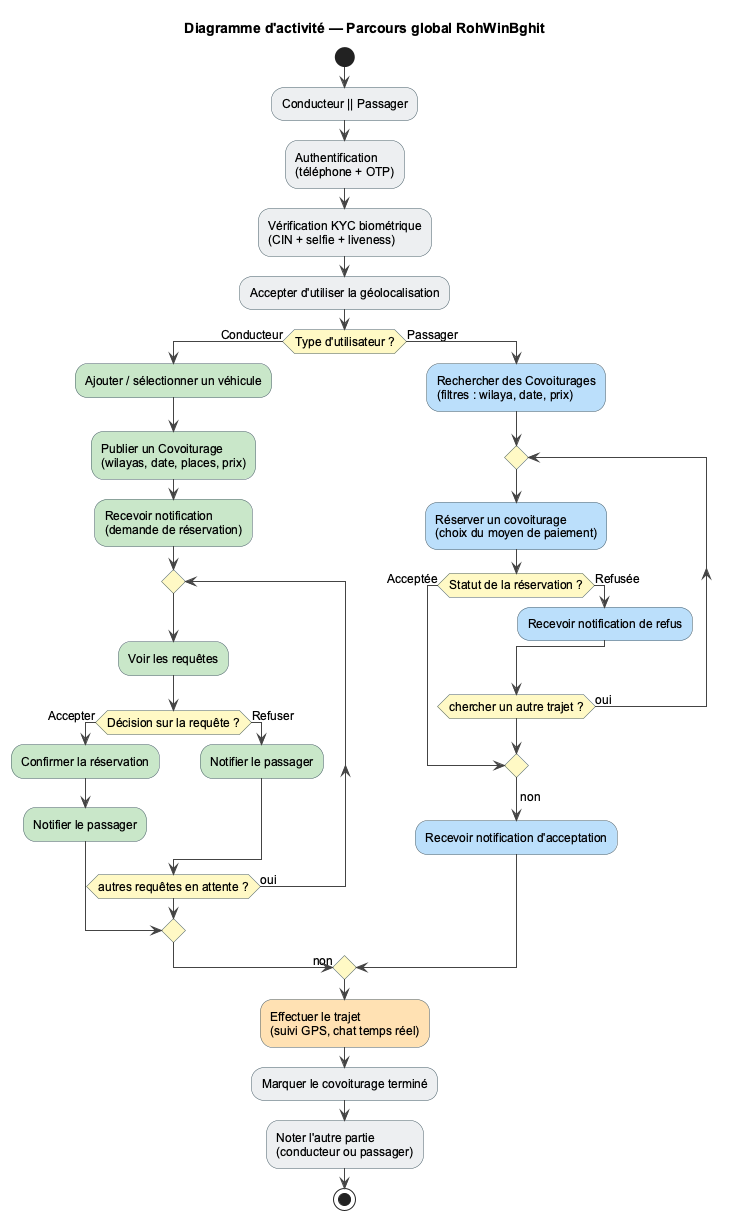

The diagram above was rendered by PlantUML. Its source (embedded in the PNG):
@startuml fig_activity_main
skinparam DefaultFontName Arial
skinparam DefaultFontSize 12
skinparam shadowing false
skinparam ArrowColor #444444
skinparam ActivityBorderColor #455A64
skinparam ActivityBackgroundColor #ECEFF1
skinparam ActivityDiamondBorderColor #455A64
skinparam ActivityDiamondBackgroundColor #FFF9C4

title Diagramme d'activité — Parcours global RohWinBghit

start

:Conducteur || Passager;

:Authentification\n(téléphone + OTP);

:Vérification KYC biométrique\n(CIN + selfie + liveness);

:Accepter d'utiliser la géolocalisation;

if (Type d'utilisateur ?) then (Conducteur)

  :Ajouter / sélectionner un véhicule; <<#C8E6C9>>
  :Publier un Covoiturage\n(wilayas, date, places, prix); <<#C8E6C9>>

  :Recevoir notification\n(demande de réservation); <<#C8E6C9>>
  repeat
    :Voir les requêtes; <<#C8E6C9>>
    if (Décision sur la requête ?) then (Accepter)
      :Confirmer la réservation; <<#C8E6C9>>
      :Notifier le passager; <<#C8E6C9>>
      break
    else (Refuser)
      :Notifier le passager; <<#C8E6C9>>
    endif
  repeat while (autres requêtes en attente ?) is (oui)
  ->non;

else (Passager)

  :Rechercher des Covoiturages\n(filtres : wilaya, date, prix); <<#BBDEFB>>
  repeat
    :Réserver un covoiturage\n(choix du moyen de paiement); <<#BBDEFB>>
    if (Statut de la réservation ?) then (Acceptée)
      break
    else (Refusée)
      :Recevoir notification de refus; <<#BBDEFB>>
    endif
  repeat while (chercher un autre trajet ?) is (oui)
  ->non;

  :Recevoir notification d'acceptation; <<#BBDEFB>>

endif

:Effectuer le trajet\n(suivi GPS, chat temps réel); <<#FFE0B2>>

:Marquer le covoiturage terminé;

:Noter l'autre partie\n(conducteur ou passager);

stop

@enduml